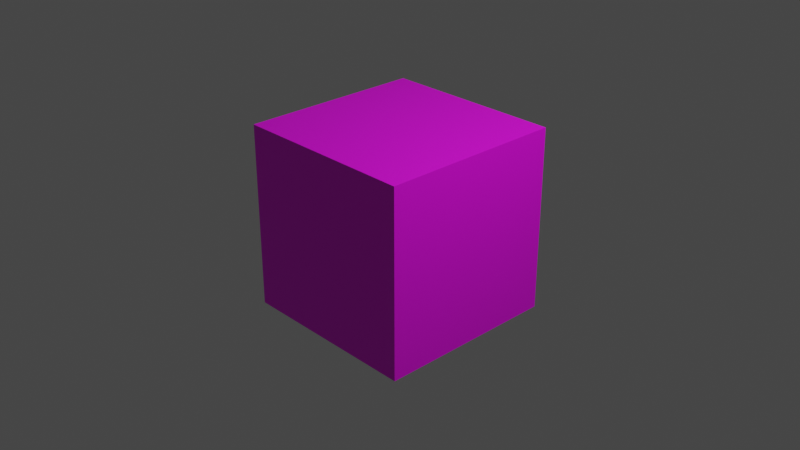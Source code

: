 # Source: SkyBox.blend  (saved by Blender 3.2.14; exported with 4.5.12 LTS)
import bpy
from mathutils import Matrix  # noqa: F401  (used for matrix-valued properties, if any)

bpy.ops.wm.read_factory_settings(use_empty=True)
scene = bpy.context.scene
scene.name = 'Scene'

# ---- collections
col_collection = bpy.data.collections.new('Collection'); scene.collection.children.link(col_collection)

# ---- images (referenced by path relative to the original .blend; pixels are not part of the script)
import os
ASSET_DIR = os.environ.get("B2B_ASSET_DIR", "")  # directory of the original .blend (textures are referenced by path, not embedded)
HERE = os.path.dirname(os.path.abspath(__file__))  # packed textures are extracted next to this script under _unpacked/

def load_image(name, relpath, width, height, colorspace="sRGB"):
    """Load a texture the original file referenced (path relative to the .blend, or extracted next to this script)."""
    p = next((c for c in (os.path.join(HERE, relpath), os.path.join(ASSET_DIR, relpath)) if relpath and os.path.exists(c)), "")
    if p:
        img = bpy.data.images.load(p, check_existing=True)
        img.name = name
    else:  # same state as the original file: an image datablock whose file is absent (Cycles renders it pink)
        img = bpy.data.images.new(name, width, height)
        img.source = "FILE"
        img.filepath = "//" + (relpath or name)
    img.colorspace_settings.name = colorspace
    return img
img_skybox_png = load_image('SkyBox.png', 'SkyBox.png', 1024, 1024, 'sRGB')

# ---- materials (node trees are filled in below, after node groups)
mat_material_006 = bpy.data.materials.new('Material.006')
mat_material_006.use_transparent_shadow = False

# ---- material node trees
mat_material_006.use_nodes = True; mat_material_006.node_tree.nodes.clear()
_N = mat_material_006.node_tree.nodes; _L = mat_material_006.node_tree.links
n0 = _N.new('ShaderNodeBsdfPrincipled'); n0.name = 'Principled BSDF'; n0.location = (10, 300)
n0.distribution = 'GGX'
n0.subsurface_method = 'RANDOM_WALK_SKIN'
n0.inputs[3].default_value = 1.45
n0.inputs[27].default_value = (0.0, 0.0, 0.0, 1.0)
n0.inputs[28].default_value = 1.0
n1 = _N.new('ShaderNodeOutputMaterial'); n1.name = 'Material Output'; n1.location = (300, 300)
n2 = _N.new('ShaderNodeTexImage'); n2.name = 'Image Texture'; n2.location = (-280, 260)
n2.image = img_skybox_png
_L.new(n0.outputs[0], n1.inputs[0])
_L.new(n2.outputs[0], n0.inputs[0])
n1.is_active_output = True

# ---- world
world_world = bpy.data.worlds.new('World'); scene.world = world_world
world_world.use_nodes = True; world_world.node_tree.nodes.clear()
_N = world_world.node_tree.nodes; _L = world_world.node_tree.links
n0 = _N.new('ShaderNodeOutputWorld'); n0.name = 'World Output'; n0.location = (300, 300)
n1 = _N.new('ShaderNodeBackground'); n1.name = 'Background'; n1.location = (10, 300)
n1.inputs[0].default_value = (0.05088, 0.05088, 0.05088, 1.0)
_L.new(n1.outputs[0], n0.inputs[0])
n0.is_active_output = True
world_world.color = (0.05088, 0.05088, 0.05088)
world_world.use_sun_shadow = False
world_world.sun_shadow_jitter_overblur = 0.0

# ---- cameras
cam_camera = bpy.data.cameras.new('Camera')
cam_camera.clip_end = 100.0
cam_camera.ortho_scale = 7.314

# ---- lights
light_light = bpy.data.lights.new('Light', 'POINT')
light_light.transmission_factor = 0.0
light_light.energy = 1000.0
light_light.shadow_soft_size = 0.1
light_light.shadow_maximum_resolution = 0.006
light_light.use_absolute_resolution = True

# ---- meshes
me_cube = bpy.data.meshes.new('Cube')
me_cube.from_pydata([(5.812, 5.812, 5.812), (5.812, 5.812, -5.812), (5.812, -5.812, 5.812), (5.812, -5.812, -5.812), (-5.812, 5.812, 5.812), (-5.812, 5.812, -5.812), (-5.812, -5.812, 5.812), (-5.812, -5.812, -5.812)], [], [(0, 4, 6, 2), (3, 2, 6, 7), (7, 6, 4, 5), (5, 1, 3, 7), (1, 0, 2, 3), (5, 4, 0, 1)])
_uv = me_cube.uv_layers.new(name='UVMap')
_uv.uv.foreach_set('vector', [0.3335, 0.9999, 0.3336, 0.7495, 0.6666, 0.7494, 0.6666, 1.0, 0.6666, 0.25, 1.0, 0.25, 0.9999, 0.5, 0.6667, 0.5, 0.6667, 0.5, 0.6666, 0.7494, 0.3336, 0.7495, 0.3334, 0.5, 0.3334, 0.5, 0.3335, 0.2501, 0.6666, 0.25, 0.6667, 0.5, 0.3335, 0.2501, 0.3334, 5.309e-05, 0.6666, 1.172e-05, 0.6666, 0.25, 0.3334, 0.5, 1.842e-05, 0.5, 0.0002102, 0.2501, 0.3335, 0.2501])
me_cube.materials.append(mat_material_006)
me_cube.use_mirror_vertex_groups = False
me_cube.update()

# ---- objects
ob_cube = bpy.data.objects.new('Cube', me_cube)
ob_light = bpy.data.objects.new('Light', light_light)
ob_camera = bpy.data.objects.new('Camera', cam_camera)

# ---- transforms, parenting, visibility, modifiers, constraints
ob_cube.location = (0.0, 0.0, 0.0)
ob_cube.scale = (0.1729, 0.1729, 0.1729)
ob_cube.lock_rotations_4d = False
ob_cube.empty_display_type = 'ARROWS'
ob_cube.lineart.crease_threshold = 0.0
ob_light.location = (4.076, 1.005, 5.904)
ob_light.rotation_euler = (0.6503, 0.05522, 1.866)
ob_light.lock_rotations_4d = False
ob_light.empty_display_type = 'ARROWS'
ob_light.color = (0.0, 0.0, 0.0, 0.0)
ob_light.lineart.crease_threshold = 0.0
ob_camera.location = (7.359, -6.926, 4.958)
ob_camera.rotation_euler = (1.109, 0.0, 0.8149)
ob_camera.lock_rotations_4d = False
ob_camera.empty_display_type = 'ARROWS'
ob_camera.color = (0.0, 0.0, 0.0, 0.0)
ob_camera.display_type = 'WIRE'
ob_camera.lineart.crease_threshold = 0.0

# ---- collection membership
col_collection.objects.link(ob_cube)
col_collection.objects.link(ob_light)
col_collection.objects.link(ob_camera)

# ---- scene / render settings (as saved in the file)
scene.camera = ob_camera
scene.frame_start = 1; scene.frame_end = 250; scene.frame_set(2)
scene.render.engine = 'BLENDER_EEVEE_NEXT'
scene.cycles.sampling_pattern = 'TABULATED_SOBOL'
scene.cycles.use_light_tree = False
scene.view_settings.view_transform = 'Filmic'
bpy.context.view_layer.update()
